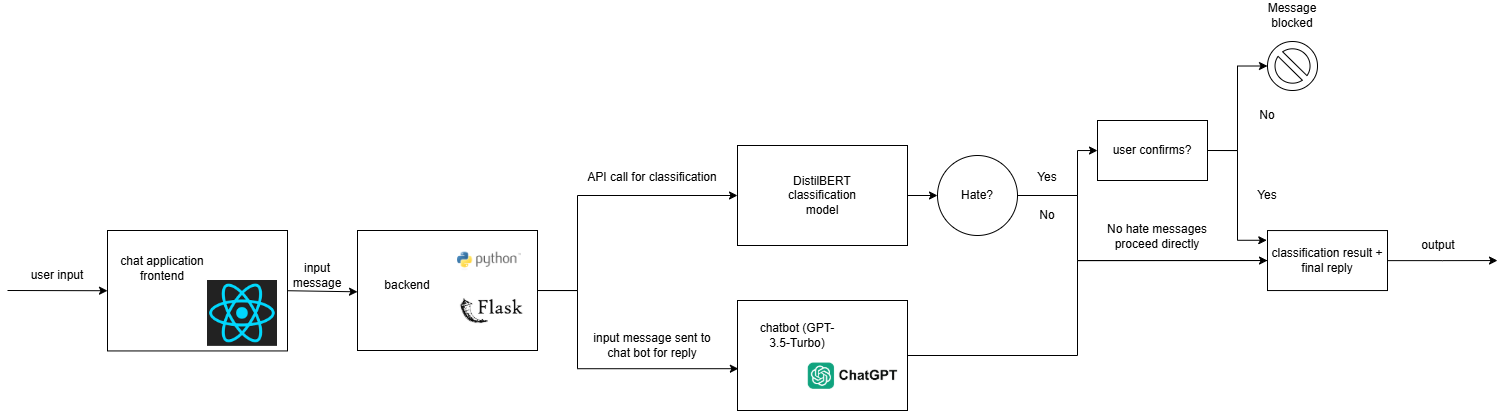

The diagram above was exported from draw.io. Its source (the exported page's mxGraphModel, read from the mxfile embedded in the PNG):
<mxGraphModel dx="1592" dy="1539" grid="1" gridSize="10" guides="1" tooltips="1" connect="1" arrows="1" fold="1" page="1" pageScale="1" pageWidth="827" pageHeight="1169" math="0" shadow="0">
  <root>
    <mxCell id="0" />
    <mxCell id="1" parent="0" />
    <mxCell id="-hriGR8g1WBN47nVJqNr-3" value="" style="rounded=0;whiteSpace=wrap;html=1;" vertex="1" parent="1">
      <mxGeometry x="-60" y="80" width="180" height="120.44" as="geometry" />
    </mxCell>
    <mxCell id="-hriGR8g1WBN47nVJqNr-4" value="chat application frontend" style="text;html=1;align=center;verticalAlign=middle;whiteSpace=wrap;rounded=0;" vertex="1" parent="1">
      <mxGeometry x="-60" y="95" width="110" height="45" as="geometry" />
    </mxCell>
    <mxCell id="-hriGR8g1WBN47nVJqNr-48" style="edgeStyle=orthogonalEdgeStyle;rounded=0;orthogonalLoop=1;jettySize=auto;html=1;exitX=1;exitY=0.5;exitDx=0;exitDy=0;entryX=0;entryY=0.5;entryDx=0;entryDy=0;" edge="1" parent="1" source="-hriGR8g1WBN47nVJqNr-5" target="-hriGR8g1WBN47nVJqNr-12">
      <mxGeometry relative="1" as="geometry">
        <Array as="points">
          <mxPoint x="410" y="140" />
          <mxPoint x="410" y="45" />
        </Array>
      </mxGeometry>
    </mxCell>
    <mxCell id="-hriGR8g1WBN47nVJqNr-5" value="" style="rounded=0;whiteSpace=wrap;html=1;" vertex="1" parent="1">
      <mxGeometry x="190" y="80" width="180" height="120" as="geometry" />
    </mxCell>
    <mxCell id="-hriGR8g1WBN47nVJqNr-7" value="" style="endArrow=classic;html=1;rounded=0;exitX=1;exitY=0.5;exitDx=0;exitDy=0;entryX=0;entryY=0.511;entryDx=0;entryDy=0;entryPerimeter=0;" edge="1" parent="1" source="-hriGR8g1WBN47nVJqNr-3" target="-hriGR8g1WBN47nVJqNr-5">
      <mxGeometry width="50" height="50" relative="1" as="geometry">
        <mxPoint x="170" y="120" as="sourcePoint" />
        <mxPoint x="190" y="140" as="targetPoint" />
      </mxGeometry>
    </mxCell>
    <mxCell id="-hriGR8g1WBN47nVJqNr-8" value="" style="endArrow=classic;html=1;rounded=0;entryX=0;entryY=0.5;entryDx=0;entryDy=0;" edge="1" parent="1" target="-hriGR8g1WBN47nVJqNr-3">
      <mxGeometry width="50" height="50" relative="1" as="geometry">
        <mxPoint x="-160" y="140" as="sourcePoint" />
        <mxPoint x="-100" y="110" as="targetPoint" />
      </mxGeometry>
    </mxCell>
    <mxCell id="-hriGR8g1WBN47nVJqNr-9" value="user input" style="text;html=1;align=center;verticalAlign=middle;whiteSpace=wrap;rounded=0;" vertex="1" parent="1">
      <mxGeometry x="-140" y="110" width="60" height="30" as="geometry" />
    </mxCell>
    <mxCell id="-hriGR8g1WBN47nVJqNr-10" value="input message" style="text;html=1;align=center;verticalAlign=middle;whiteSpace=wrap;rounded=0;" vertex="1" parent="1">
      <mxGeometry x="120" y="110" width="60" height="30" as="geometry" />
    </mxCell>
    <mxCell id="-hriGR8g1WBN47nVJqNr-11" value="backend" style="text;html=1;align=center;verticalAlign=middle;whiteSpace=wrap;rounded=0;" vertex="1" parent="1">
      <mxGeometry x="210" y="120" width="60" height="30" as="geometry" />
    </mxCell>
    <mxCell id="-hriGR8g1WBN47nVJqNr-19" style="edgeStyle=orthogonalEdgeStyle;rounded=0;orthogonalLoop=1;jettySize=auto;html=1;exitX=1;exitY=0.5;exitDx=0;exitDy=0;entryX=0;entryY=0.5;entryDx=0;entryDy=0;" edge="1" parent="1" source="-hriGR8g1WBN47nVJqNr-12" target="-hriGR8g1WBN47nVJqNr-18">
      <mxGeometry relative="1" as="geometry" />
    </mxCell>
    <mxCell id="-hriGR8g1WBN47nVJqNr-12" value="" style="rounded=0;whiteSpace=wrap;html=1;" vertex="1" parent="1">
      <mxGeometry x="570" y="-5" width="170" height="100" as="geometry" />
    </mxCell>
    <mxCell id="-hriGR8g1WBN47nVJqNr-13" value="DistilBERT classification model" style="text;html=1;align=center;verticalAlign=middle;whiteSpace=wrap;rounded=0;" vertex="1" parent="1">
      <mxGeometry x="620" y="23.12" width="70" height="43.75" as="geometry" />
    </mxCell>
    <mxCell id="-hriGR8g1WBN47nVJqNr-23" style="edgeStyle=orthogonalEdgeStyle;rounded=0;orthogonalLoop=1;jettySize=auto;html=1;entryX=0;entryY=0.5;entryDx=0;entryDy=0;" edge="1" parent="1" source="-hriGR8g1WBN47nVJqNr-14" target="-hriGR8g1WBN47nVJqNr-22">
      <mxGeometry relative="1" as="geometry">
        <Array as="points">
          <mxPoint x="910" y="205" />
          <mxPoint x="910" y="110" />
        </Array>
      </mxGeometry>
    </mxCell>
    <mxCell id="-hriGR8g1WBN47nVJqNr-14" value="" style="rounded=0;whiteSpace=wrap;html=1;" vertex="1" parent="1">
      <mxGeometry x="570" y="150" width="170" height="110" as="geometry" />
    </mxCell>
    <mxCell id="-hriGR8g1WBN47nVJqNr-15" value="chatbot (GPT-3.5-Turbo)" style="text;html=1;align=center;verticalAlign=middle;whiteSpace=wrap;rounded=0;" vertex="1" parent="1">
      <mxGeometry x="590" y="170" width="80" height="30" as="geometry" />
    </mxCell>
    <mxCell id="-hriGR8g1WBN47nVJqNr-17" style="edgeStyle=orthogonalEdgeStyle;rounded=0;orthogonalLoop=1;jettySize=auto;html=1;entryX=0.005;entryY=0.62;entryDx=0;entryDy=0;entryPerimeter=0;" edge="1" parent="1" source="-hriGR8g1WBN47nVJqNr-5" target="-hriGR8g1WBN47nVJqNr-14">
      <mxGeometry relative="1" as="geometry">
        <Array as="points">
          <mxPoint x="410" y="140" />
          <mxPoint x="410" y="218" />
        </Array>
      </mxGeometry>
    </mxCell>
    <mxCell id="-hriGR8g1WBN47nVJqNr-21" style="edgeStyle=orthogonalEdgeStyle;rounded=0;orthogonalLoop=1;jettySize=auto;html=1;exitX=1;exitY=0.5;exitDx=0;exitDy=0;" edge="1" parent="1" source="-hriGR8g1WBN47nVJqNr-18" target="-hriGR8g1WBN47nVJqNr-20">
      <mxGeometry relative="1" as="geometry">
        <Array as="points">
          <mxPoint x="910" y="45" />
          <mxPoint x="910" />
        </Array>
      </mxGeometry>
    </mxCell>
    <mxCell id="-hriGR8g1WBN47nVJqNr-24" style="edgeStyle=orthogonalEdgeStyle;rounded=0;orthogonalLoop=1;jettySize=auto;html=1;exitX=1;exitY=0.5;exitDx=0;exitDy=0;" edge="1" parent="1" source="-hriGR8g1WBN47nVJqNr-18">
      <mxGeometry relative="1" as="geometry">
        <mxPoint x="1140" y="110" as="targetPoint" />
        <Array as="points">
          <mxPoint x="910" y="45" />
          <mxPoint x="910" y="110" />
        </Array>
      </mxGeometry>
    </mxCell>
    <mxCell id="-hriGR8g1WBN47nVJqNr-18" value="Hate?" style="ellipse;whiteSpace=wrap;html=1;aspect=fixed;" vertex="1" parent="1">
      <mxGeometry x="770" y="5" width="80" height="80" as="geometry" />
    </mxCell>
    <mxCell id="-hriGR8g1WBN47nVJqNr-20" value="user confirms?" style="rounded=0;whiteSpace=wrap;html=1;" vertex="1" parent="1">
      <mxGeometry x="930" y="-30" width="110" height="60" as="geometry" />
    </mxCell>
    <mxCell id="-hriGR8g1WBN47nVJqNr-51" style="edgeStyle=orthogonalEdgeStyle;rounded=0;orthogonalLoop=1;jettySize=auto;html=1;" edge="1" parent="1" source="-hriGR8g1WBN47nVJqNr-22">
      <mxGeometry relative="1" as="geometry">
        <mxPoint x="1330" y="110.04999999999995" as="targetPoint" />
      </mxGeometry>
    </mxCell>
    <mxCell id="-hriGR8g1WBN47nVJqNr-22" value="classification result + final reply" style="rounded=0;whiteSpace=wrap;html=1;" vertex="1" parent="1">
      <mxGeometry x="1100" y="80.05" width="120" height="60" as="geometry" />
    </mxCell>
    <mxCell id="-hriGR8g1WBN47nVJqNr-25" style="edgeStyle=orthogonalEdgeStyle;rounded=0;orthogonalLoop=1;jettySize=auto;html=1;exitX=1;exitY=0.5;exitDx=0;exitDy=0;entryX=-0.006;entryY=0.162;entryDx=0;entryDy=0;entryPerimeter=0;" edge="1" parent="1" source="-hriGR8g1WBN47nVJqNr-20" target="-hriGR8g1WBN47nVJqNr-22">
      <mxGeometry relative="1" as="geometry" />
    </mxCell>
    <mxCell id="-hriGR8g1WBN47nVJqNr-26" value="Yes" style="text;html=1;align=center;verticalAlign=middle;whiteSpace=wrap;rounded=0;" vertex="1" parent="1">
      <mxGeometry x="850" y="9.379999999999999" width="60" height="35" as="geometry" />
    </mxCell>
    <mxCell id="-hriGR8g1WBN47nVJqNr-27" value="No" style="text;html=1;align=center;verticalAlign=middle;whiteSpace=wrap;rounded=0;" vertex="1" parent="1">
      <mxGeometry x="850" y="50" width="60" height="30" as="geometry" />
    </mxCell>
    <mxCell id="-hriGR8g1WBN47nVJqNr-28" value="Yes" style="text;html=1;align=center;verticalAlign=middle;whiteSpace=wrap;rounded=0;" vertex="1" parent="1">
      <mxGeometry x="1070" y="29.99" width="60" height="30" as="geometry" />
    </mxCell>
    <mxCell id="-hriGR8g1WBN47nVJqNr-29" value="" style="verticalLabelPosition=bottom;verticalAlign=top;html=1;shape=mxgraph.basic.no_symbol" vertex="1" parent="1">
      <mxGeometry x="1100" y="-109" width="50" height="49" as="geometry" />
    </mxCell>
    <mxCell id="-hriGR8g1WBN47nVJqNr-30" style="edgeStyle=orthogonalEdgeStyle;rounded=0;orthogonalLoop=1;jettySize=auto;html=1;exitX=1;exitY=0.5;exitDx=0;exitDy=0;entryX=0;entryY=0.5;entryDx=0;entryDy=0;entryPerimeter=0;" edge="1" parent="1" source="-hriGR8g1WBN47nVJqNr-20" target="-hriGR8g1WBN47nVJqNr-29">
      <mxGeometry relative="1" as="geometry">
        <Array as="points">
          <mxPoint x="1070" />
          <mxPoint x="1070" y="-84" />
        </Array>
      </mxGeometry>
    </mxCell>
    <mxCell id="-hriGR8g1WBN47nVJqNr-31" value="No" style="text;html=1;align=center;verticalAlign=middle;whiteSpace=wrap;rounded=0;" vertex="1" parent="1">
      <mxGeometry x="1070" y="-50" width="60" height="30" as="geometry" />
    </mxCell>
    <mxCell id="-hriGR8g1WBN47nVJqNr-32" value="Message blocked" style="text;html=1;align=center;verticalAlign=middle;whiteSpace=wrap;rounded=0;" vertex="1" parent="1">
      <mxGeometry x="1095" y="-150" width="60" height="30" as="geometry" />
    </mxCell>
    <mxCell id="-hriGR8g1WBN47nVJqNr-33" value="No hate messages proceed directly" style="text;html=1;align=center;verticalAlign=middle;whiteSpace=wrap;rounded=0;" vertex="1" parent="1">
      <mxGeometry x="920" y="71.25" width="140" height="30" as="geometry" />
    </mxCell>
    <mxCell id="-hriGR8g1WBN47nVJqNr-36" value="output" style="text;html=1;align=center;verticalAlign=middle;whiteSpace=wrap;rounded=0;" vertex="1" parent="1">
      <mxGeometry x="1241" y="80" width="60" height="30" as="geometry" />
    </mxCell>
    <mxCell id="-hriGR8g1WBN47nVJqNr-39" value="" style="shape=image;verticalLabelPosition=bottom;labelBackgroundColor=default;verticalAlign=top;aspect=fixed;imageAspect=0;image=data:image/png,(base64 omitted: 9356 chars);" vertex="1" parent="1">
      <mxGeometry x="40" y="130" width="70" height="65.88" as="geometry" />
    </mxCell>
    <mxCell id="-hriGR8g1WBN47nVJqNr-40" value="" style="shape=image;verticalLabelPosition=bottom;labelBackgroundColor=default;verticalAlign=top;aspect=fixed;imageAspect=0;image=data:image/png,(base64 omitted: 4144 chars);" vertex="1" parent="1">
      <mxGeometry x="290" y="126.88" width="69" height="69" as="geometry" />
    </mxCell>
    <mxCell id="-hriGR8g1WBN47nVJqNr-43" value="" style="shape=image;verticalLabelPosition=bottom;labelBackgroundColor=default;verticalAlign=top;aspect=fixed;imageAspect=0;image=data:image/png,(base64 omitted: 4120 chars);" vertex="1" parent="1">
      <mxGeometry x="290" y="90.11" width="64" height="39.89" as="geometry" />
    </mxCell>
    <mxCell id="-hriGR8g1WBN47nVJqNr-45" value="API call for classification" style="text;html=1;align=center;verticalAlign=middle;whiteSpace=wrap;rounded=0;" vertex="1" parent="1">
      <mxGeometry x="410" y="11.879999999999999" width="150" height="30" as="geometry" />
    </mxCell>
    <mxCell id="-hriGR8g1WBN47nVJqNr-46" value="input message sent to chat bot for reply" style="text;html=1;align=center;verticalAlign=middle;whiteSpace=wrap;rounded=0;" vertex="1" parent="1">
      <mxGeometry x="420" y="180" width="130" height="30" as="geometry" />
    </mxCell>
    <mxCell id="-hriGR8g1WBN47nVJqNr-49" value="" style="shape=image;verticalLabelPosition=bottom;labelBackgroundColor=default;verticalAlign=top;aspect=fixed;imageAspect=0;image=data:image/png,(base64 omitted: 5952 chars);" vertex="1" parent="1">
      <mxGeometry x="640" y="200.44" width="91" height="50.49" as="geometry" />
    </mxCell>
  </root>
</mxGraphModel>